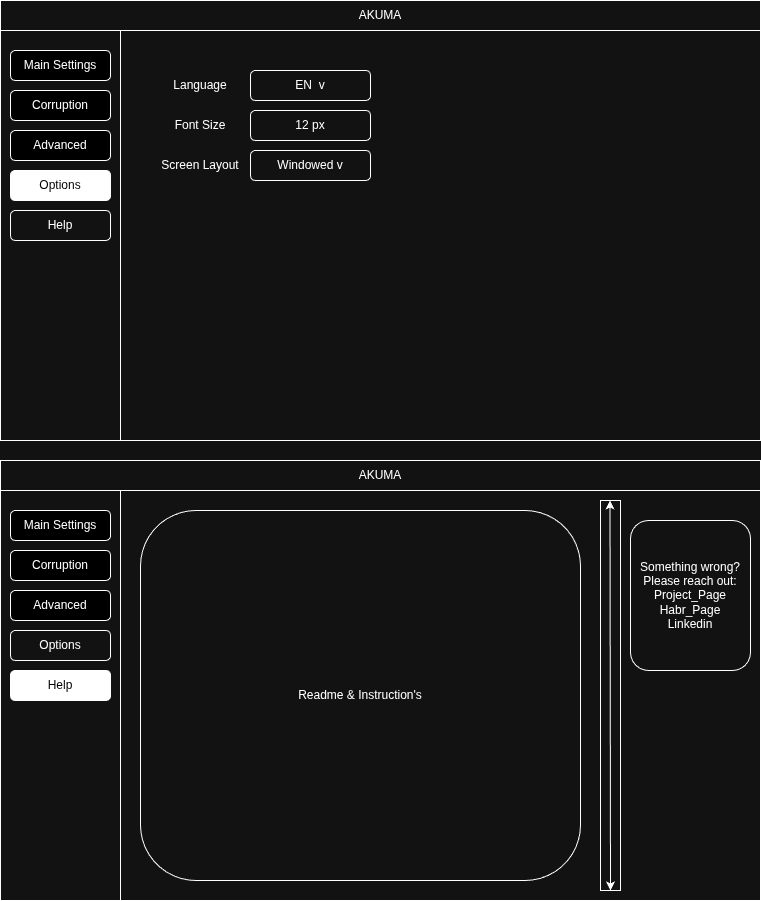

The diagram above was exported from draw.io. Its source (the exported page's mxGraphModel, read from the mxfile embedded in the PNG):
<mxGraphModel dx="1664" dy="988" grid="1" gridSize="10" guides="1" tooltips="1" connect="1" arrows="1" fold="1" page="1" pageScale="1" pageWidth="850" pageHeight="1100" math="0" shadow="0">
  <root>
    <mxCell id="0" />
    <mxCell id="1" parent="0" />
    <mxCell id="Dc-iNoif7F13KtNplR0Q-2" parent="1" style="rounded=0;whiteSpace=wrap;html=1;" value="" vertex="1">
      <mxGeometry height="440" width="760" x="30" y="480" as="geometry" />
    </mxCell>
    <mxCell id="Dc-iNoif7F13KtNplR0Q-3" parent="1" style="rounded=0;whiteSpace=wrap;html=1;" value="AKUMA" vertex="1">
      <mxGeometry height="30" width="760" x="30" y="480" as="geometry" />
    </mxCell>
    <mxCell id="Dc-iNoif7F13KtNplR0Q-4" parent="1" style="rounded=0;whiteSpace=wrap;html=1;" value="" vertex="1">
      <mxGeometry height="410" width="120" x="30" y="510" as="geometry" />
    </mxCell>
    <mxCell id="Dc-iNoif7F13KtNplR0Q-5" parent="1" style="rounded=1;whiteSpace=wrap;html=1;fillColor=#000000;" value="&lt;font style=&quot;color: rgb(255, 255, 255);&quot;&gt;Main Settings&lt;/font&gt;" vertex="1">
      <mxGeometry height="30" width="100" x="40" y="530" as="geometry" />
    </mxCell>
    <mxCell id="Dc-iNoif7F13KtNplR0Q-6" parent="1" style="rounded=1;whiteSpace=wrap;html=1;fillColor=#000000;" value="&lt;font style=&quot;color: rgb(255, 255, 255);&quot;&gt;Corruption&lt;/font&gt;" vertex="1">
      <mxGeometry height="30" width="100" x="40" y="570" as="geometry" />
    </mxCell>
    <mxCell id="Dc-iNoif7F13KtNplR0Q-7" parent="1" style="rounded=1;whiteSpace=wrap;html=1;fillColor=#000000;" value="&lt;font style=&quot;color: rgb(255, 255, 255);&quot;&gt;Advanced&lt;/font&gt;" vertex="1">
      <mxGeometry height="30" width="100" x="40" y="610" as="geometry" />
    </mxCell>
    <mxCell id="Dc-iNoif7F13KtNplR0Q-8" parent="1" style="rounded=1;whiteSpace=wrap;html=1;" value="Options" vertex="1">
      <mxGeometry height="30" width="100" x="40" y="650" as="geometry" />
    </mxCell>
    <mxCell id="Dc-iNoif7F13KtNplR0Q-9" parent="1" style="rounded=1;whiteSpace=wrap;html=1;fillColor=#FFFFFF;" value="&lt;font style=&quot;color: rgb(0, 0, 0);&quot;&gt;Help&lt;/font&gt;" vertex="1">
      <mxGeometry height="30" width="100" x="40" y="690" as="geometry" />
    </mxCell>
    <mxCell id="Dc-iNoif7F13KtNplR0Q-127" parent="1" style="rounded=0;whiteSpace=wrap;html=1;" value="" vertex="1">
      <mxGeometry height="440" width="760" x="30" y="20" as="geometry" />
    </mxCell>
    <mxCell id="Dc-iNoif7F13KtNplR0Q-128" parent="1" style="rounded=0;whiteSpace=wrap;html=1;" value="AKUMA" vertex="1">
      <mxGeometry height="30" width="760" x="30" y="20" as="geometry" />
    </mxCell>
    <mxCell id="Dc-iNoif7F13KtNplR0Q-129" parent="1" style="rounded=0;whiteSpace=wrap;html=1;" value="" vertex="1">
      <mxGeometry height="410" width="120" x="30" y="50" as="geometry" />
    </mxCell>
    <mxCell id="Dc-iNoif7F13KtNplR0Q-130" parent="1" style="rounded=1;whiteSpace=wrap;html=1;fillColor=#000000;" value="&lt;font style=&quot;color: rgb(255, 255, 255);&quot;&gt;Main Settings&lt;/font&gt;" vertex="1">
      <mxGeometry height="30" width="100" x="40" y="70" as="geometry" />
    </mxCell>
    <mxCell id="Dc-iNoif7F13KtNplR0Q-131" parent="1" style="rounded=1;whiteSpace=wrap;html=1;fillColor=#000000;" value="&lt;font style=&quot;color: rgb(255, 255, 255);&quot;&gt;Corruption&lt;/font&gt;" vertex="1">
      <mxGeometry height="30" width="100" x="40" y="110" as="geometry" />
    </mxCell>
    <mxCell id="Dc-iNoif7F13KtNplR0Q-132" parent="1" style="rounded=1;whiteSpace=wrap;html=1;fillColor=#000000;" value="&lt;font style=&quot;color: rgb(255, 255, 255);&quot;&gt;Advanced&lt;/font&gt;" vertex="1">
      <mxGeometry height="30" width="100" x="40" y="150" as="geometry" />
    </mxCell>
    <mxCell id="Dc-iNoif7F13KtNplR0Q-133" parent="1" style="rounded=1;whiteSpace=wrap;html=1;fillColor=#FFFFFF;" value="&lt;font style=&quot;color: rgb(0, 0, 0);&quot;&gt;Options&lt;/font&gt;" vertex="1">
      <mxGeometry height="30" width="100" x="40" y="190" as="geometry" />
    </mxCell>
    <mxCell id="Dc-iNoif7F13KtNplR0Q-134" parent="1" style="rounded=1;whiteSpace=wrap;html=1;" value="Help" vertex="1">
      <mxGeometry height="30" width="100" x="40" y="230" as="geometry" />
    </mxCell>
    <mxCell id="Dc-iNoif7F13KtNplR0Q-137" parent="1" style="text;html=1;whiteSpace=wrap;strokeColor=none;fillColor=none;align=center;verticalAlign=middle;rounded=0;autosize=1;resizable=0;" value="Language" vertex="1">
      <mxGeometry height="30" width="80" x="190" y="90" as="geometry" />
    </mxCell>
    <mxCell id="Dc-iNoif7F13KtNplR0Q-138" parent="1" style="rounded=1;whiteSpace=wrap;html=1;" value="EN&amp;nbsp; v" vertex="1">
      <mxGeometry height="30" width="120" x="280" y="90" as="geometry" />
    </mxCell>
    <mxCell id="Dc-iNoif7F13KtNplR0Q-139" parent="1" style="text;html=1;whiteSpace=wrap;strokeColor=none;fillColor=none;align=center;verticalAlign=middle;rounded=0;autosize=1;resizable=0;" value="Font Size" vertex="1">
      <mxGeometry height="30" width="70" x="195" y="130" as="geometry" />
    </mxCell>
    <mxCell id="Dc-iNoif7F13KtNplR0Q-140" parent="1" style="rounded=1;whiteSpace=wrap;html=1;" value="12 px" vertex="1">
      <mxGeometry height="30" width="120" x="280" y="130" as="geometry" />
    </mxCell>
    <mxCell id="Dc-iNoif7F13KtNplR0Q-141" parent="1" style="text;html=1;whiteSpace=wrap;strokeColor=none;fillColor=none;align=center;verticalAlign=middle;rounded=0;autosize=1;resizable=0;" value="Screen Layout" vertex="1">
      <mxGeometry height="30" width="100" x="180" y="170" as="geometry" />
    </mxCell>
    <mxCell id="Dc-iNoif7F13KtNplR0Q-142" parent="1" style="rounded=1;whiteSpace=wrap;html=1;" value="Windowed v" vertex="1">
      <mxGeometry height="30" width="120" x="280" y="170" as="geometry" />
    </mxCell>
    <mxCell id="Dc-iNoif7F13KtNplR0Q-148" parent="1" style="rounded=0;whiteSpace=wrap;html=1;" value="" vertex="1">
      <mxGeometry height="390" width="20" x="630" y="520" as="geometry" />
    </mxCell>
    <mxCell id="Dc-iNoif7F13KtNplR0Q-149" edge="1" parent="1" style="endArrow=classic;startArrow=classic;html=1;rounded=0;entryX=0.5;entryY=1;entryDx=0;entryDy=0;" target="Dc-iNoif7F13KtNplR0Q-148" value="">
      <mxGeometry height="50" relative="1" width="50" as="geometry">
        <mxPoint x="639.5" y="520" as="sourcePoint" />
        <mxPoint x="639.5" y="580" as="targetPoint" />
      </mxGeometry>
    </mxCell>
    <mxCell id="Dc-iNoif7F13KtNplR0Q-150" parent="1" style="rounded=1;whiteSpace=wrap;html=1;" value="Readme &amp;amp; Instruction's" vertex="1">
      <mxGeometry height="370" width="440" x="170" y="530" as="geometry" />
    </mxCell>
    <mxCell id="Dc-iNoif7F13KtNplR0Q-151" parent="1" style="rounded=1;whiteSpace=wrap;html=1;" value="Something wrong?&lt;br&gt;Please reach out:&lt;div&gt;Project_Page&lt;br&gt;Habr_Page&lt;/div&gt;&lt;div&gt;Linkedin&lt;/div&gt;" vertex="1">
      <mxGeometry height="150" width="120" x="660" y="540" as="geometry" />
    </mxCell>
  </root>
</mxGraphModel>